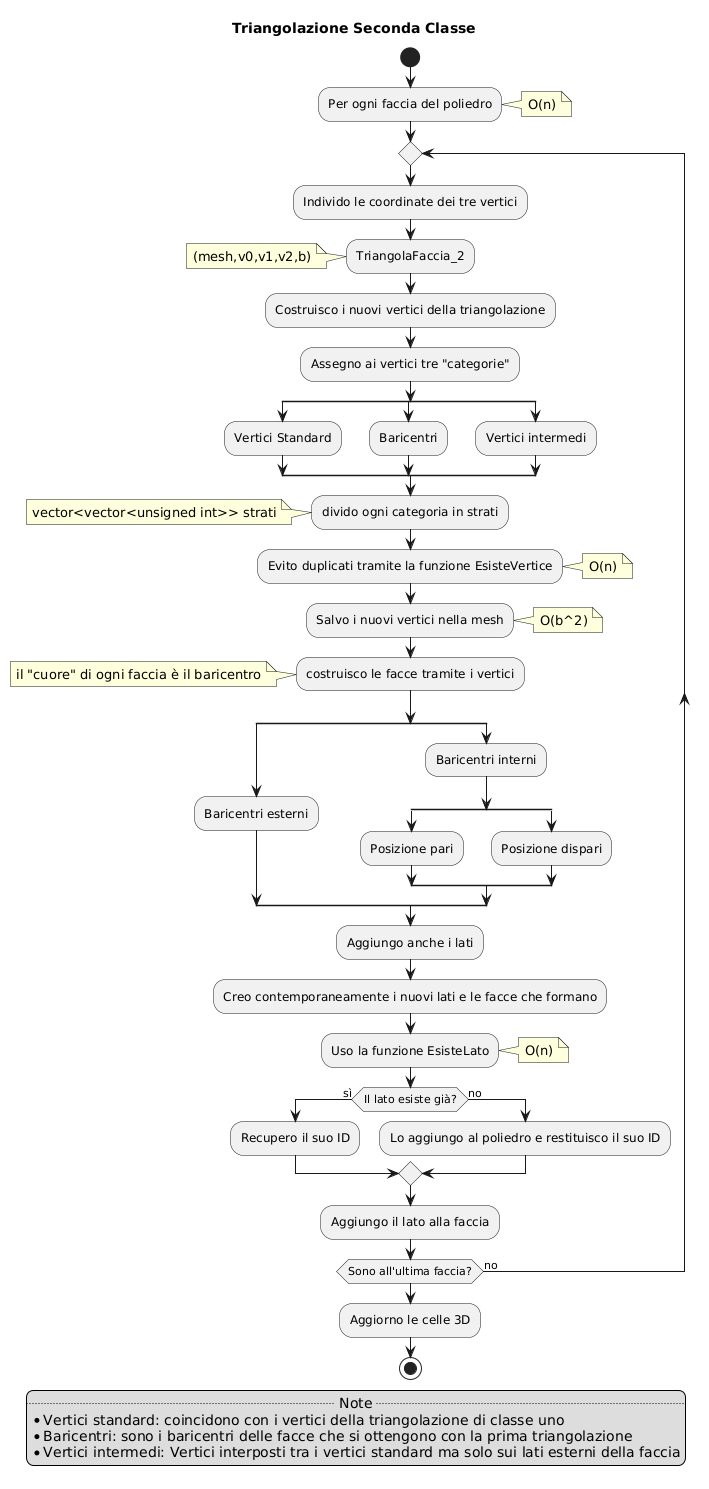

The diagram above was rendered by PlantUML. Its source (embedded in the PNG):
@startuml
title Triangolazione Seconda Classe

start
   :Per ogni faccia del poliedro;

   note right
   O(n)
   end note

   repeat
   :Individo le coordinate dei tre vertici;

   :TriangolaFaccia_2;
   note left
   (mesh,v0,v1,v2,b)
   end note
   :Costruisco i nuovi vertici della triangolazione;
   :Assegno ai vertici tre "categorie";

   split
   :Vertici Standard;

   split again
   :Baricentri;

   split again
   :Vertici intermedi;
   endsplit

   :divido ogni categoria in strati;
   note left 
   vector<vector<unsigned int>> strati
   end note


   :Evito duplicati tramite la funzione EsisteVertice;
   note right
   O(n)
   end note

   :Salvo i nuovi vertici nella mesh;
   note right
   O(b^2)
   end note   

   :costruisco le facce tramite i vertici;
   note left
   il "cuore" di ogni faccia è il baricentro
   end note

   split
   :Baricentri esterni;

   split again
   :Baricentri interni;

      split
         :Posizione pari;

      split again
         :Posizione dispari;

      endsplit

   endsplit

   :Aggiungo anche i lati;
   :Creo contemporaneamente i nuovi lati e le facce che formano;
   :Uso la funzione EsisteLato;

   note right
   O(n)
   end note

   if (Il lato esiste già?) then (sì)
     :Recupero il suo ID;

   else (no)
     :Lo aggiungo al poliedro e restituisco il suo ID;

   endif
   :Aggiungo il lato alla faccia;
   
   repeat while (Sono all'ultima faccia?) is (no)
   :Aggiorno le celle 3D;



   


stop

legend right
.. Note ..
* Vertici standard: coincidono con i vertici della triangolazione di classe uno
* Baricentri: sono i baricentri delle facce che si ottengono con la prima triangolazione
* Vertici intermedi: Vertici interposti tra i vertici standard ma solo sui lati esterni della faccia
endlegend
@enduml